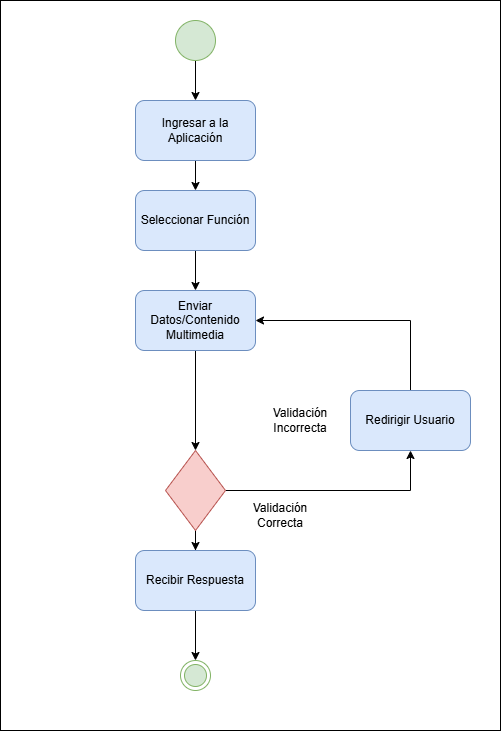

The diagram above was exported from draw.io. Its source (the exported page's mxGraphModel, read from the mxfile embedded in the PNG):
<mxGraphModel dx="866" dy="487" grid="1" gridSize="10" guides="1" tooltips="1" connect="1" arrows="1" fold="1" page="1" pageScale="1" pageWidth="850" pageHeight="1100" math="0" shadow="0">
  <root>
    <mxCell id="0" />
    <mxCell id="1" parent="0" />
    <mxCell id="bBjyQ8DvJNHnnHUGwqws-1" value="" style="rounded=0;whiteSpace=wrap;html=1;" parent="1" vertex="1">
      <mxGeometry x="230" y="90" width="500" height="730" as="geometry" />
    </mxCell>
    <mxCell id="bBjyQ8DvJNHnnHUGwqws-6" style="edgeStyle=orthogonalEdgeStyle;rounded=0;orthogonalLoop=1;jettySize=auto;html=1;exitX=0.5;exitY=1;exitDx=0;exitDy=0;entryX=0.5;entryY=0;entryDx=0;entryDy=0;" parent="1" source="bBjyQ8DvJNHnnHUGwqws-4" target="bBjyQ8DvJNHnnHUGwqws-5" edge="1">
      <mxGeometry relative="1" as="geometry" />
    </mxCell>
    <mxCell id="bBjyQ8DvJNHnnHUGwqws-4" value="" style="ellipse;whiteSpace=wrap;html=1;aspect=fixed;fillColor=#d5e8d4;strokeColor=#82b366;" parent="1" vertex="1">
      <mxGeometry x="405" y="110" width="40" height="40" as="geometry" />
    </mxCell>
    <mxCell id="bBjyQ8DvJNHnnHUGwqws-8" style="edgeStyle=orthogonalEdgeStyle;rounded=0;orthogonalLoop=1;jettySize=auto;html=1;exitX=0.5;exitY=1;exitDx=0;exitDy=0;" parent="1" source="bBjyQ8DvJNHnnHUGwqws-5" target="bBjyQ8DvJNHnnHUGwqws-7" edge="1">
      <mxGeometry relative="1" as="geometry" />
    </mxCell>
    <mxCell id="bBjyQ8DvJNHnnHUGwqws-5" value="Ingresar a la Aplicación" style="rounded=1;whiteSpace=wrap;html=1;fillColor=#dae8fc;strokeColor=#6c8ebf;" parent="1" vertex="1">
      <mxGeometry x="365" y="190" width="120" height="60" as="geometry" />
    </mxCell>
    <mxCell id="bBjyQ8DvJNHnnHUGwqws-10" style="edgeStyle=orthogonalEdgeStyle;rounded=0;orthogonalLoop=1;jettySize=auto;html=1;exitX=0.5;exitY=1;exitDx=0;exitDy=0;" parent="1" source="bBjyQ8DvJNHnnHUGwqws-7" target="bBjyQ8DvJNHnnHUGwqws-9" edge="1">
      <mxGeometry relative="1" as="geometry" />
    </mxCell>
    <mxCell id="bBjyQ8DvJNHnnHUGwqws-7" value="Seleccionar Función" style="rounded=1;whiteSpace=wrap;html=1;fillColor=#dae8fc;strokeColor=#6c8ebf;" parent="1" vertex="1">
      <mxGeometry x="365" y="280" width="120" height="60" as="geometry" />
    </mxCell>
    <mxCell id="bBjyQ8DvJNHnnHUGwqws-12" style="edgeStyle=orthogonalEdgeStyle;rounded=0;orthogonalLoop=1;jettySize=auto;html=1;exitX=0.5;exitY=1;exitDx=0;exitDy=0;entryX=0.5;entryY=0;entryDx=0;entryDy=0;" parent="1" source="bBjyQ8DvJNHnnHUGwqws-9" target="bBjyQ8DvJNHnnHUGwqws-13" edge="1">
      <mxGeometry relative="1" as="geometry">
        <mxPoint x="425" y="480" as="targetPoint" />
      </mxGeometry>
    </mxCell>
    <mxCell id="bBjyQ8DvJNHnnHUGwqws-9" value="Enviar Datos/Contenido Multimedia" style="rounded=1;whiteSpace=wrap;html=1;fillColor=#dae8fc;strokeColor=#6c8ebf;" parent="1" vertex="1">
      <mxGeometry x="365" y="380" width="120" height="60" as="geometry" />
    </mxCell>
    <mxCell id="bBjyQ8DvJNHnnHUGwqws-19" style="edgeStyle=orthogonalEdgeStyle;rounded=0;orthogonalLoop=1;jettySize=auto;html=1;exitX=0.5;exitY=1;exitDx=0;exitDy=0;" parent="1" source="bBjyQ8DvJNHnnHUGwqws-13" target="bBjyQ8DvJNHnnHUGwqws-18" edge="1">
      <mxGeometry relative="1" as="geometry" />
    </mxCell>
    <mxCell id="pp1rml-8yojZAr3nbAzD-1" style="edgeStyle=orthogonalEdgeStyle;rounded=0;orthogonalLoop=1;jettySize=auto;html=1;exitX=1;exitY=0.5;exitDx=0;exitDy=0;entryX=0.5;entryY=1;entryDx=0;entryDy=0;" parent="1" source="bBjyQ8DvJNHnnHUGwqws-13" target="bBjyQ8DvJNHnnHUGwqws-15" edge="1">
      <mxGeometry relative="1" as="geometry" />
    </mxCell>
    <mxCell id="bBjyQ8DvJNHnnHUGwqws-13" value="" style="rhombus;whiteSpace=wrap;html=1;fillColor=#f8cecc;strokeColor=#b85450;" parent="1" vertex="1">
      <mxGeometry x="395" y="540" width="60" height="80" as="geometry" />
    </mxCell>
    <mxCell id="bBjyQ8DvJNHnnHUGwqws-17" style="edgeStyle=orthogonalEdgeStyle;rounded=0;orthogonalLoop=1;jettySize=auto;html=1;exitX=0.5;exitY=0;exitDx=0;exitDy=0;entryX=1;entryY=0.5;entryDx=0;entryDy=0;" parent="1" source="bBjyQ8DvJNHnnHUGwqws-15" target="bBjyQ8DvJNHnnHUGwqws-9" edge="1">
      <mxGeometry relative="1" as="geometry" />
    </mxCell>
    <mxCell id="bBjyQ8DvJNHnnHUGwqws-15" value="Redirigir Usuario" style="rounded=1;whiteSpace=wrap;html=1;fillColor=#dae8fc;strokeColor=#6c8ebf;" parent="1" vertex="1">
      <mxGeometry x="580" y="480" width="120" height="60" as="geometry" />
    </mxCell>
    <mxCell id="bBjyQ8DvJNHnnHUGwqws-21" style="edgeStyle=orthogonalEdgeStyle;rounded=0;orthogonalLoop=1;jettySize=auto;html=1;exitX=0.5;exitY=1;exitDx=0;exitDy=0;entryX=0.5;entryY=0;entryDx=0;entryDy=0;" parent="1" source="bBjyQ8DvJNHnnHUGwqws-18" target="bBjyQ8DvJNHnnHUGwqws-20" edge="1">
      <mxGeometry relative="1" as="geometry" />
    </mxCell>
    <mxCell id="bBjyQ8DvJNHnnHUGwqws-18" value="Recibir Respuesta" style="rounded=1;whiteSpace=wrap;html=1;fillColor=#dae8fc;strokeColor=#6c8ebf;" parent="1" vertex="1">
      <mxGeometry x="365" y="640" width="120" height="60" as="geometry" />
    </mxCell>
    <mxCell id="bBjyQ8DvJNHnnHUGwqws-20" value="" style="ellipse;html=1;shape=endState;fillColor=#d5e8d4;strokeColor=#82b366;" parent="1" vertex="1">
      <mxGeometry x="410" y="750" width="30" height="30" as="geometry" />
    </mxCell>
    <mxCell id="jU9aeuGAf89esKwmX1g1-1" value="Validación Correcta" style="text;html=1;align=center;verticalAlign=middle;whiteSpace=wrap;rounded=0;" vertex="1" parent="1">
      <mxGeometry x="480" y="590" width="60" height="30" as="geometry" />
    </mxCell>
    <mxCell id="jU9aeuGAf89esKwmX1g1-2" value="Validación Incorrecta" style="text;html=1;align=center;verticalAlign=middle;whiteSpace=wrap;rounded=0;" vertex="1" parent="1">
      <mxGeometry x="500" y="495" width="60" height="30" as="geometry" />
    </mxCell>
  </root>
</mxGraphModel>